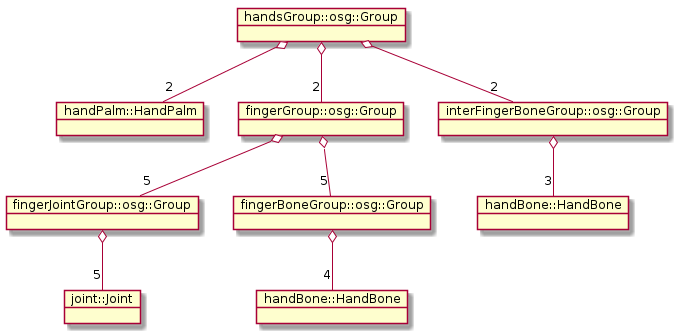

The diagram above was rendered by PlantUML. Its source (embedded in the PNG):
@startuml
object "handsGroup::osg::Group" as obj1
object "handPalm::HandPalm" as obj2
object "fingerGroup::osg::Group" as obj3
object "interFingerBoneGroup::osg::Group" as obj4

object "fingerJointGroup::osg::Group" as obj5
object "fingerBoneGroup::osg::Group" as obj6

object "handBone::HandBone" as obj7

object "joint::Joint" as obj8
object "handBone::HandBone" as obj9



obj1 o-- "2" obj2
obj1 o-- "2" obj3
obj1 o-- "2" obj4

obj3 o-- "5" obj5
obj3 o-- "5" obj6

obj4 o-- "3" obj7

obj5 o-- "5" obj8

obj6 o-- "4" obj9




@enduml